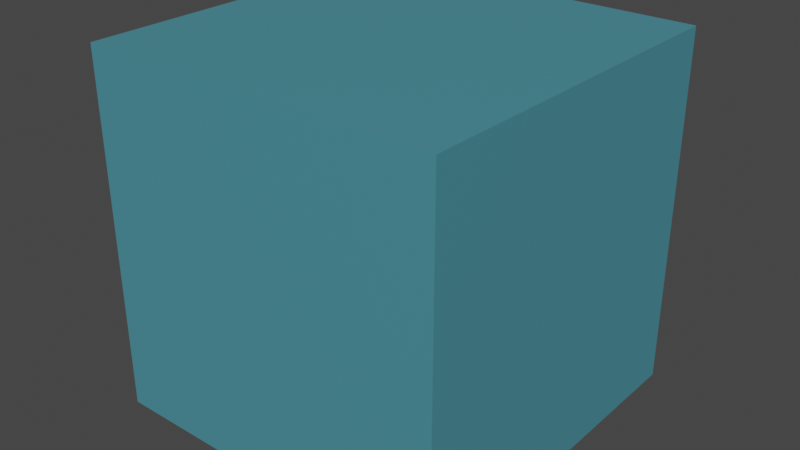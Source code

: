 # Source: simple_level_cube.blend  (saved by Blender 3.3.6; exported with 4.5.12 LTS)
import bpy
from mathutils import Matrix  # noqa: F401  (used for matrix-valued properties, if any)

bpy.ops.wm.read_factory_settings(use_empty=True)
scene = bpy.context.scene
scene.name = 'Scene'

# ---- collections
col_collection = bpy.data.collections.new('Collection'); scene.collection.children.link(col_collection)

# ---- materials (node trees are filled in below, after node groups)
mat_button = bpy.data.materials.new('button')
mat_button.use_transparent_shadow = False

# ---- material node trees
mat_button.use_nodes = True; mat_button.node_tree.nodes.clear()
_N = mat_button.node_tree.nodes; _L = mat_button.node_tree.links
n0 = _N.new('ShaderNodeBsdfPrincipled'); n0.name = 'Principled BSDF'; n0.location = (10, 300)
n0.distribution = 'GGX'
n0.subsurface_method = 'RANDOM_WALK_SKIN'
n0.inputs[0].default_value = (0.06848, 0.2705, 0.3372, 1.0)
n0.inputs[3].default_value = 1.45
n0.inputs[27].default_value = (0.0, 0.0, 0.0, 1.0)
n0.inputs[28].default_value = 1.0
n1 = _N.new('ShaderNodeOutputMaterial'); n1.name = 'Material Output'; n1.location = (300, 300)
_L.new(n0.outputs[0], n1.inputs[0])
n1.is_active_output = True

# ---- world
world_world = bpy.data.worlds.new('World'); scene.world = world_world
world_world.use_nodes = True; world_world.node_tree.nodes.clear()
_N = world_world.node_tree.nodes; _L = world_world.node_tree.links
n0 = _N.new('ShaderNodeOutputWorld'); n0.name = 'World Output'; n0.location = (300, 300)
n1 = _N.new('ShaderNodeBackground'); n1.name = 'Background'; n1.location = (10, 300)
n1.inputs[0].default_value = (0.05088, 0.05088, 0.05088, 1.0)
_L.new(n1.outputs[0], n0.inputs[0])
n0.is_active_output = True
world_world.color = (0.05088, 0.05088, 0.05088)
world_world.use_sun_shadow = False
world_world.sun_shadow_jitter_overblur = 0.0

# ---- meshes
me_cube = bpy.data.meshes.new('Cube')
me_cube.from_pydata([(-1.0, -1.0, -1.0), (-1.0, -1.0, 1.0), (-1.0, 1.0, -1.0), (-1.0, 1.0, 1.0), (1.0, -1.0, -1.0), (1.0, -1.0, 1.0), (1.0, 1.0, -1.0), (1.0, 1.0, 1.0)], [], [(0, 1, 3, 2), (2, 3, 7, 6), (6, 7, 5, 4), (4, 5, 1, 0), (2, 6, 4, 0), (7, 3, 1, 5)])
_uv = me_cube.uv_layers.new(name='UVMap')
_uv.uv.foreach_set('vector', [0.375, 0.0, 0.625, 0.0, 0.625, 0.25, 0.375, 0.25, 0.375, 0.25, 0.625, 0.25, 0.625, 0.5, 0.375, 0.5, 0.375, 0.5, 0.625, 0.5, 0.625, 0.75, 0.375, 0.75, 0.375, 0.75, 0.625, 0.75, 0.625, 1.0, 0.375, 1.0, 0.125, 0.5, 0.375, 0.5, 0.375, 0.75, 0.125, 0.75, 0.625, 0.5, 0.875, 0.5, 0.875, 0.75, 0.625, 0.75])
me_cube.materials.append(mat_button)
me_cube.update()

# ---- objects
ob_cube = bpy.data.objects.new('Cube', me_cube)

# ---- transforms, parenting, visibility, modifiers, constraints
ob_cube.location = (0.2841, 0.01097, 3.15)

# ---- collection membership
col_collection.objects.link(ob_cube)

# ---- scene / render settings (as saved in the file)
scene.frame_start = 1; scene.frame_end = 250; scene.frame_set(1)
scene.render.engine = 'BLENDER_EEVEE_NEXT'
scene.cycles.sampling_pattern = 'TABULATED_SOBOL'
scene.cycles.use_light_tree = False
scene.view_settings.view_transform = 'Filmic'
bpy.context.view_layer.update()

# ---- added for rendering (the .blend has no active camera and no usable light): camera, sun
cam_auto = bpy.data.cameras.new('AutoCamera')
cam_auto.lens = 50.0
cam_auto.sensor_width = 36.0
cam_auto.clip_end = 1000.0
ob_auto_camera = bpy.data.objects.new('AutoCamera', cam_auto)
scene.collection.objects.link(ob_auto_camera)
ob_auto_camera.location = (3.48914, -3.83511, 5.71421)
ob_auto_camera.rotation_euler = (1.09748, -7.21219e-08, 0.694738)
scene.camera = ob_auto_camera
light_auto_sun = bpy.data.lights.new('AutoSun', 'SUN')
light_auto_sun.energy = 3.0
light_auto_sun.angle = 0.0523599
ob_auto_sun = bpy.data.objects.new('AutoSun', light_auto_sun)
scene.collection.objects.link(ob_auto_sun)
ob_auto_sun.rotation_euler = (0.872665, 0.174533, 0.523599)
bpy.context.view_layer.update()
